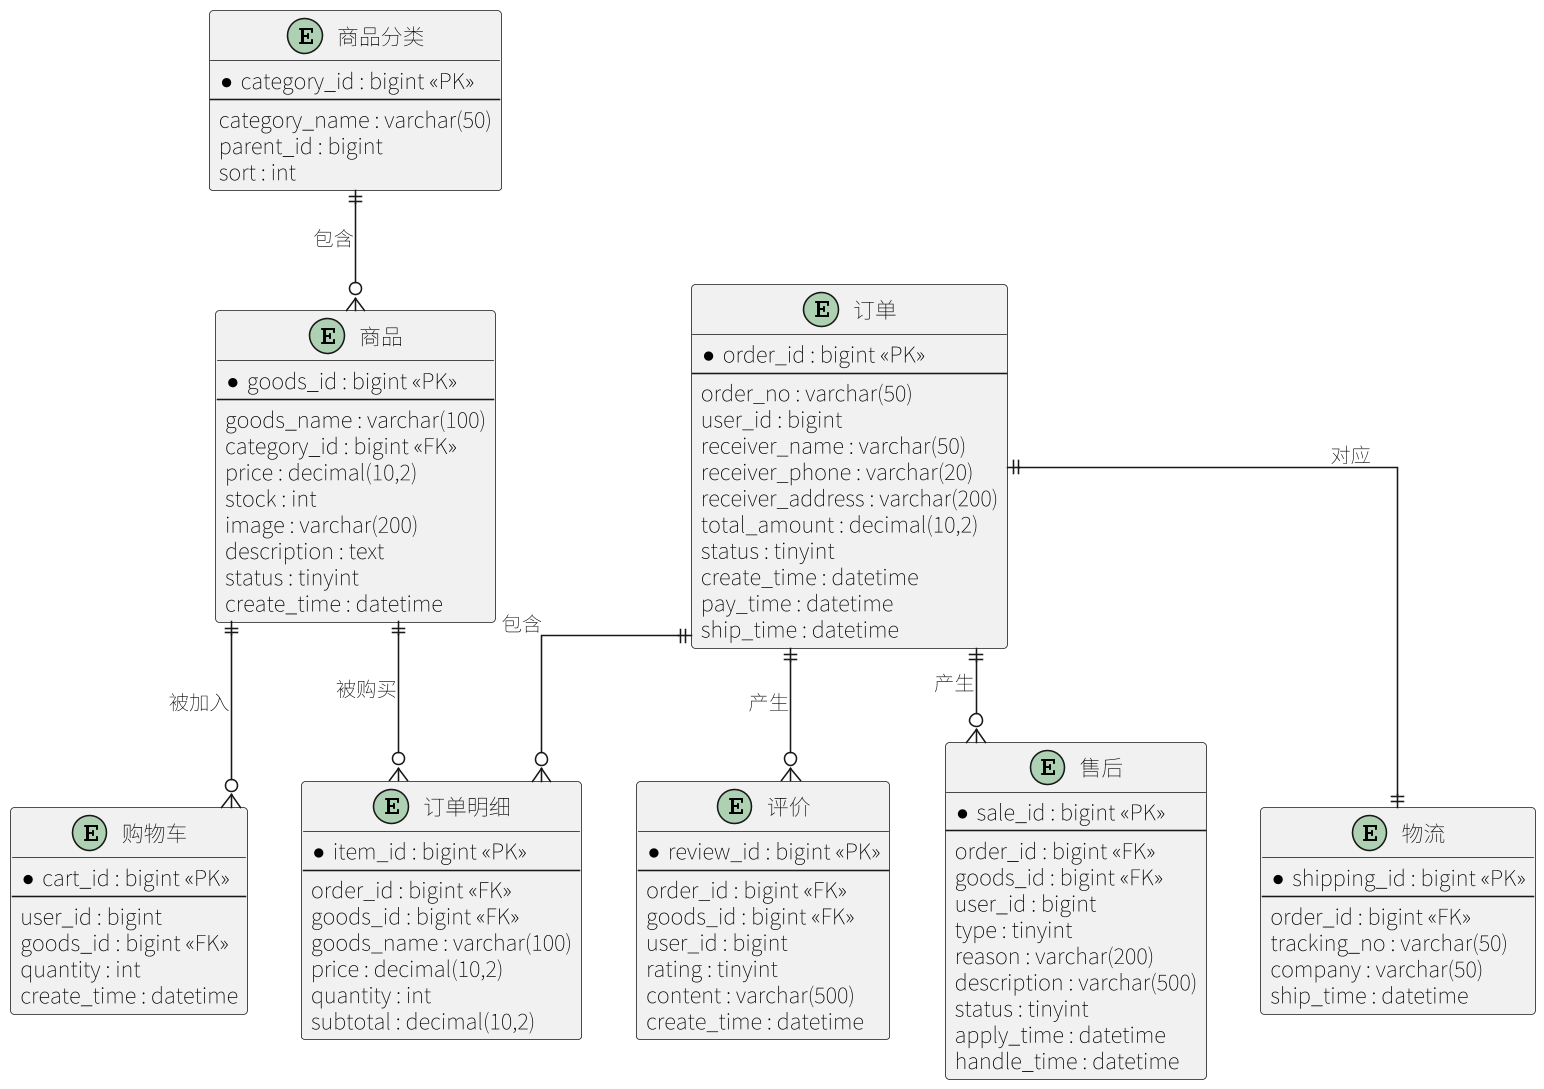

The diagram above was rendered by PlantUML. Its source (embedded in the PNG):
@startuml
skinparam defaultFontName "Noto Sans SC"
skinparam shadowing false
skinparam dpi 150
skinparam linetype ortho
hide empty members

entity "商品分类" as category {
  * category_id : bigint <<PK>>
  --
  category_name : varchar(50)
  parent_id : bigint
  sort : int
}

entity "商品" as goods {
  * goods_id : bigint <<PK>>
  --
  goods_name : varchar(100)
  category_id : bigint <<FK>>
  price : decimal(10,2)
  stock : int
  image : varchar(200)
  description : text
  status : tinyint
  create_time : datetime
}

entity "购物车" as cart {
  * cart_id : bigint <<PK>>
  --
  user_id : bigint
  goods_id : bigint <<FK>>
  quantity : int
  create_time : datetime
}

entity "订单" as orders {
  * order_id : bigint <<PK>>
  --
  order_no : varchar(50)
  user_id : bigint
  receiver_name : varchar(50)
  receiver_phone : varchar(20)
  receiver_address : varchar(200)
  total_amount : decimal(10,2)
  status : tinyint
  create_time : datetime
  pay_time : datetime
  ship_time : datetime
}

entity "订单明细" as order_item {
  * item_id : bigint <<PK>>
  --
  order_id : bigint <<FK>>
  goods_id : bigint <<FK>>
  goods_name : varchar(100)
  price : decimal(10,2)
  quantity : int
  subtotal : decimal(10,2)
}

entity "评价" as review {
  * review_id : bigint <<PK>>
  --
  order_id : bigint <<FK>>
  goods_id : bigint <<FK>>
  user_id : bigint
  rating : tinyint
  content : varchar(500)
  create_time : datetime
}

entity "售后" as after_sale {
  * sale_id : bigint <<PK>>
  --
  order_id : bigint <<FK>>
  goods_id : bigint <<FK>>
  user_id : bigint
  type : tinyint
  reason : varchar(200)
  description : varchar(500)
  status : tinyint
  apply_time : datetime
  handle_time : datetime
}

entity "物流" as shipping {
  * shipping_id : bigint <<PK>>
  --
  order_id : bigint <<FK>>
  tracking_no : varchar(50)
  company : varchar(50)
  ship_time : datetime
}

category ||--o{ goods : 包含
goods ||--o{ cart : 被加入
orders ||--o{ order_item : 包含
goods ||--o{ order_item : 被购买
orders ||--|| shipping : 对应
orders ||--o{ review : 产生
orders ||--o{ after_sale : 产生
@enduml